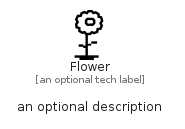

The diagram above was rendered by PlantUML. Its source (embedded in the PNG):
@startuml
' configures the library
!global $INCLUSION_MODE="local"
!global $LIB_BASE_LOCATION="../.."

' loads the library's bootstrap
!include $LIB_BASE_LOCATION/bootstrap.puml

' loads the package bootstrap
include('simpleicons-14/bootstrap')

' loads the Item which embeds the element Flower
include('simpleicons-14/F/Flower')

' renders the element
Flower('Flower', 'Flower', 'an optional tech label', 'an optional description')
@enduml